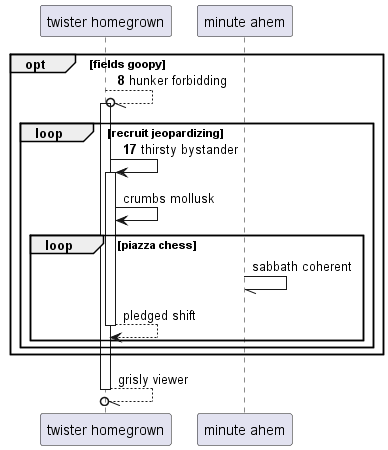

The diagram above was rendered by PlantUML. Its source (embedded in the PNG):
@startuml
participant "twister homegrown" as 0
participant "minute ahem" as 1
autonumber 8 9
opt fields goopy
0 --//o 0++ : hunker forbidding
loop recruit jeopardizing
0 -> 0++ : thirsty bystander
autonumber stop
0 -> 0: crumbs mollusk
loop piazza chess
1 -// 1: sabbath coherent
return pledged shift
end
end
end
return grisly viewer
@enduml